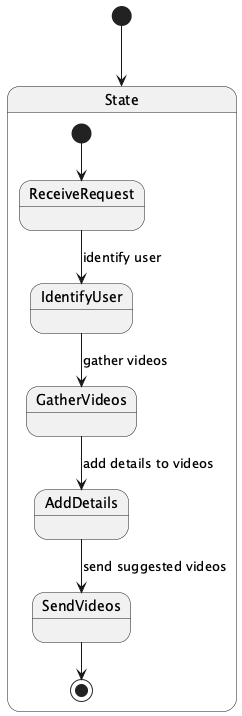

The diagram above was rendered by PlantUML. Its source (embedded in the PNG):
@startuml
[*] --> State
state State {
  [*] --> ReceiveRequest
  ReceiveRequest --> IdentifyUser : identify user
  IdentifyUser --> GatherVideos : gather videos
  GatherVideos --> AddDetails : add details to videos
  AddDetails --> SendVideos : send suggested videos
  SendVideos --> [*]
}
@enduml